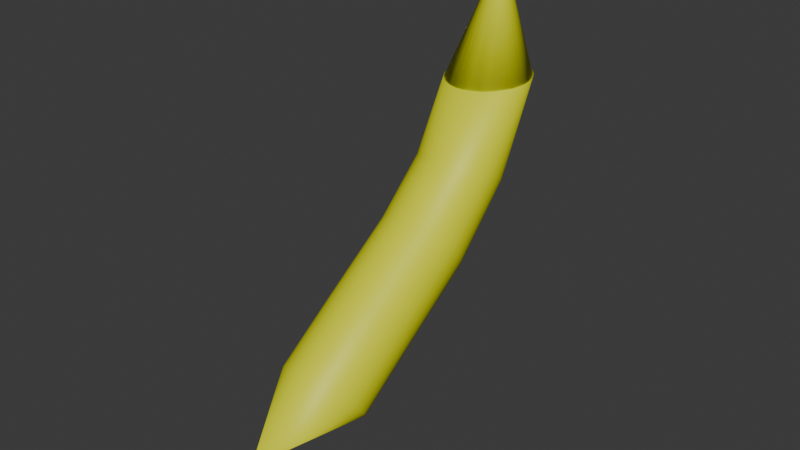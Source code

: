 # Source: Banana.blend  (saved by Blender 4.0.36; exported with 4.5.12 LTS)
import bpy
from mathutils import Matrix  # noqa: F401  (used for matrix-valued properties, if any)

bpy.ops.wm.read_factory_settings(use_empty=True)
scene = bpy.context.scene
scene.name = 'Scene'

# ---- collections
col_collection = bpy.data.collections.new('Collection'); scene.collection.children.link(col_collection)

# ---- materials (node trees are filled in below, after node groups)
mat_yellow = bpy.data.materials.new('Yellow')
mat_yellow.use_transparent_shadow = False
mat_black = bpy.data.materials.new('Black')
mat_black.use_transparent_shadow = False

# ---- material node trees
mat_yellow.use_nodes = True; mat_yellow.node_tree.nodes.clear()
_N = mat_yellow.node_tree.nodes; _L = mat_yellow.node_tree.links
n0 = _N.new('ShaderNodeBsdfPrincipled'); n0.name = 'プリンシプルBSDF'; n0.location = (10, 300)
n0.inputs[0].default_value = (0.7667, 0.8004, 0.0, 1.0)
n0.inputs[3].default_value = 1.45
n1 = _N.new('ShaderNodeOutputMaterial'); n1.name = 'マテリアル出力'; n1.location = (300, 300)
_L.new(n0.outputs[0], n1.inputs[0])
n1.is_active_output = True
mat_black.use_nodes = True; mat_black.node_tree.nodes.clear()
_N = mat_black.node_tree.nodes; _L = mat_black.node_tree.links
n0 = _N.new('ShaderNodeBsdfPrincipled'); n0.name = 'プリンシプルBSDF'; n0.location = (10, 300)
n0.inputs[0].default_value = (0.0, 0.0, 0.0, 1.0)
n0.inputs[3].default_value = 1.45
n1 = _N.new('ShaderNodeOutputMaterial'); n1.name = 'マテリアル出力'; n1.location = (300, 300)
_L.new(n0.outputs[0], n1.inputs[0])
n1.is_active_output = True

# ---- world
world_world = bpy.data.worlds.new('World'); scene.world = world_world
world_world.use_nodes = True; world_world.node_tree.nodes.clear()
_N = world_world.node_tree.nodes; _L = world_world.node_tree.links
n0 = _N.new('ShaderNodeOutputWorld'); n0.name = 'World Output'; n0.location = (300, 300)
n1 = _N.new('ShaderNodeBackground'); n1.name = 'Background'; n1.location = (10, 300)
n1.inputs[0].default_value = (0.05088, 0.05088, 0.05088, 1.0)
_L.new(n1.outputs[0], n0.inputs[0])
n0.is_active_output = True
world_world.color = (0.05088, 0.05088, 0.05088)
world_world.use_sun_shadow = False
world_world.sun_shadow_jitter_overblur = 0.0

# ---- meshes
me_x = bpy.data.meshes.new('円柱')
me_x.from_pydata([(-2.295, 1.0, -0.5991), (-3.07, 1.0, 1.391), (-2.1, 0.9808, -0.5991), (-2.96, 0.9808, 1.432), (-1.913, 0.9239, -0.5991), (-2.854, 0.9239, 1.472), (-1.74, 0.8315, -0.5991), (-2.76, 0.8315, 1.509), (-1.588, 0.7071, -0.5991), (-2.684, 0.7071, 1.543), (-1.464, 0.5556, -0.5991), (-2.622, 0.5556, 1.57), (-1.371, 0.3827, -0.5991), (-2.576, 0.3827, 1.591), (-1.314, 0.1951, -0.5991), (-2.547, 0.1951, 1.604), (-1.295, -2.414e-07, -0.5991), (-2.538, -4.868e-07, 1.608), (-1.314, -0.1951, -0.5991), (-2.547, -0.1951, 1.604), (-1.371, -0.3827, -0.5991), (-2.576, -0.3827, 1.591), (-1.464, -0.5556, -0.5991), (-2.622, -0.5556, 1.57), (-1.588, -0.7071, -0.5991), (-2.684, -0.7071, 1.543), (-1.74, -0.8315, -0.5991), (-2.787, -0.8315, 1.514), (-1.913, -0.9239, -0.5991), (-2.876, -0.9239, 1.476), (-2.1, -0.9808, -0.5991), (-2.979, -0.9808, 1.435), (-2.295, -1.0, -0.5991), (-3.09, -1.0, 1.394), (-2.49, -0.9808, -0.5991), (-3.209, -0.9808, 1.355), (-2.678, -0.9239, -0.5991), (-3.312, -0.9239, 1.314), (-2.851, -0.8315, -0.5991), (-3.418, -0.8315, 1.279), (-3.002, -0.7071, -0.5991), (-3.496, -0.7071, 1.246), (-3.127, -0.5556, -0.5991), (-3.558, -0.5556, 1.218), (-3.219, -0.3827, -0.5991), (-3.604, -0.3827, 1.198), (-3.276, -0.1951, -0.5991), (-3.633, -0.1951, 1.185), (-3.295, -2.414e-07, -0.5991), (-3.642, -2.953e-07, 1.181), (-3.276, 0.1951, -0.5991), (-3.633, 0.1951, 1.185), (-3.219, 0.3827, -0.5991), (-3.604, 0.3827, 1.198), (-3.127, 0.5556, -0.5991), (-3.558, 0.5556, 1.218), (-3.002, 0.7071, -0.5991), (-3.478, 0.7071, 1.243), (-2.851, 0.8315, -0.5991), (-3.375, 0.8315, 1.272), (-2.678, 0.9239, -0.5991), (-3.28, 0.9239, 1.309), (-2.49, 0.9808, -0.5991), (-3.182, 0.9673, 1.346), (-3.12, -2.245e-07, -1.132), (-2.563, 0.9239, -0.1228), (-2.736, 0.8315, -0.1228), (-2.887, 0.7071, -0.1228), (-3.012, 0.5556, -0.1228), (-3.104, 0.3827, -0.1228), (-3.161, 0.1951, -0.1228), (-3.18, -1.437e-07, -0.1228), (-3.161, -0.1951, -0.1228), (-3.104, -0.3827, -0.1228), (-3.012, -0.5556, -0.1228), (-2.887, -0.7071, -0.1228), (-2.736, -0.8315, -0.1228), (-2.563, -0.9239, -0.1228), (-2.375, -0.9808, -0.1228), (-2.18, -1.0, -0.1228), (-1.985, -0.9808, -0.1228), (-1.797, -0.9239, -0.1228), (-1.624, -0.8315, -0.1228), (-1.473, -0.7071, -0.1228), (-1.349, -0.5556, -0.1228), (-1.256, -0.3827, -0.1228), (-1.199, -0.1951, -0.1228), (-1.18, -1.437e-07, -0.1228), (-1.199, 0.1951, -0.1228), (-1.256, 0.3827, -0.1228), (-1.349, 0.5556, -0.1228), (-1.473, 0.7071, -0.1228), (-1.624, 0.8315, -0.1228), (-1.797, 0.9239, -0.1228), (-1.985, 0.9808, -0.1228), (-2.18, 1.0, -0.1228), (-2.375, 0.9808, -0.1228), (-2.028, 1.0, 0.4079), (-2.223, 0.9808, 0.4079), (-2.41, 0.9239, 0.4079), (-2.583, 0.8315, 0.4079), (-2.735, 0.7071, 0.4079), (-2.859, 0.5556, 0.4079), (-2.952, 0.3827, 0.4079), (-3.008, 0.1951, 0.4079), (-3.028, -1.192e-07, 0.4079), (-3.008, -0.1951, 0.4079), (-2.952, -0.3827, 0.4079), (-2.859, -0.5556, 0.4079), (-2.735, -0.7071, 0.4079), (-2.583, -0.8315, 0.4079), (-2.41, -0.9239, 0.4079), (-2.223, -0.9808, 0.4079), (-2.028, -1.0, 0.4079), (-1.833, -0.9808, 0.4079), (-1.645, -0.9239, 0.4079), (-1.472, -0.8315, 0.4079), (-1.321, -0.7071, 0.4079), (-1.196, -0.5556, 0.4079), (-1.104, -0.3827, 0.4079), (-1.047, -0.1951, 0.4079), (-1.028, -1.192e-07, 0.4079), (-1.047, 0.1951, 0.4079), (-1.104, 0.3827, 0.4079), (-1.196, 0.5556, 0.4079), (-1.321, 0.7071, 0.4079), (-1.472, 0.8315, 0.4079), (-1.645, 0.9239, 0.4079), (-1.833, 0.9808, 0.4079), (-2.231, 1.0, 0.8922), (-1.522, 0.5556, 0.9749), (-1.444, 0.3827, 0.9841), (-1.395, 0.1951, 0.9898), (-1.379, -2.8e-07, 0.9917), (-1.395, -0.1951, 0.9898), (-1.444, -0.3827, 0.9841), (-1.522, -0.5556, 0.9749), (-1.628, -0.7071, 0.9626), (-1.758, -0.8315, 0.9475), (-1.905, -0.9239, 0.9303), (-2.065, -0.9808, 0.9116), (-2.231, -1.0, 0.8922), (-2.397, -0.9808, 0.8728), (-2.557, -0.9239, 0.8541), (-2.705, -0.8315, 0.8369), (-2.834, -0.7071, 0.8219), (-2.94, -0.5556, 0.8095), (-3.019, -0.3827, 0.8003), (-3.067, -0.1951, 0.7946), (-3.083, -1.96e-07, 0.7927), (-3.067, 0.1951, 0.7946), (-3.019, 0.3827, 0.8003), (-2.94, 0.5556, 0.8095), (-2.834, 0.7071, 0.8219), (-2.705, 0.8315, 0.8369), (-2.557, 0.9239, 0.8541), (-2.397, 0.9808, 0.8728), (-1.628, 0.7071, 0.9626), (-1.758, 0.8315, 0.9475), (-1.905, 0.9239, 0.9303), (-2.065, 0.9808, 0.9116)], [], [(129, 1, 3, 160), (160, 3, 5, 159), (159, 5, 7, 158), (158, 7, 9, 157), (157, 9, 11, 130), (130, 11, 13, 131), (131, 13, 15, 132), (132, 15, 17, 133), (133, 17, 19, 134), (134, 19, 21, 135), (135, 21, 23, 136), (136, 23, 25, 137), (137, 25, 27, 138), (138, 27, 29, 139), (139, 29, 31, 140), (140, 31, 33, 141), (141, 33, 35, 142), (142, 35, 37, 143), (143, 37, 39, 144), (144, 39, 41, 145), (145, 41, 43, 146), (146, 43, 45, 147), (147, 45, 47, 148), (148, 47, 49, 149), (149, 49, 51, 150), (150, 51, 53, 151), (151, 53, 55, 152), (152, 55, 57, 153), (153, 57, 59, 154), (154, 59, 61, 155), (3, 1, 63, 61, 59, 57, 55, 53, 51, 49, 47, 45, 43, 41, 39, 37, 35, 33, 31, 29, 27, 25, 23, 21, 19, 17, 15, 13, 11, 9, 7, 5), (155, 61, 63, 156), (156, 63, 1, 129), (10, 12, 64), (28, 30, 64), (46, 48, 64), (2, 4, 64), (20, 22, 64), (38, 40, 64), (56, 58, 64), (12, 14, 64), (30, 32, 64), (48, 50, 64), (4, 6, 64), (22, 24, 64), (40, 42, 64), (58, 60, 64), (14, 16, 64), (32, 34, 64), (50, 52, 64), (6, 8, 64), (24, 26, 64), (42, 44, 64), (60, 62, 64), (16, 18, 64), (34, 36, 64), (52, 54, 64), (8, 10, 64), (26, 28, 64), (44, 46, 64), (0, 2, 64), (62, 0, 64), (18, 20, 64), (36, 38, 64), (54, 56, 64), (4, 93, 92, 6), (6, 92, 91, 8), (8, 91, 90, 10), (10, 90, 89, 12), (12, 89, 88, 14), (14, 88, 87, 16), (16, 87, 86, 18), (18, 86, 85, 20), (20, 85, 84, 22), (22, 84, 83, 24), (24, 83, 82, 26), (26, 82, 81, 28), (28, 81, 80, 30), (30, 80, 79, 32), (32, 79, 78, 34), (34, 78, 77, 36), (36, 77, 76, 38), (38, 76, 75, 40), (40, 75, 74, 42), (42, 74, 73, 44), (44, 73, 72, 46), (46, 72, 71, 48), (48, 71, 70, 50), (50, 70, 69, 52), (52, 69, 68, 54), (54, 68, 67, 56), (56, 67, 66, 58), (58, 66, 65, 60), (60, 65, 96, 62), (62, 96, 95, 0), (2, 94, 93, 4), (0, 95, 94, 2), (96, 98, 97, 95), (65, 99, 98, 96), (66, 100, 99, 65), (67, 101, 100, 66), (68, 102, 101, 67), (69, 103, 102, 68), (70, 104, 103, 69), (71, 105, 104, 70), (72, 106, 105, 71), (73, 107, 106, 72), (74, 108, 107, 73), (75, 109, 108, 74), (76, 110, 109, 75), (77, 111, 110, 76), (78, 112, 111, 77), (79, 113, 112, 78), (80, 114, 113, 79), (81, 115, 114, 80), (82, 116, 115, 81), (83, 117, 116, 82), (84, 118, 117, 83), (85, 119, 118, 84), (86, 120, 119, 85), (87, 121, 120, 86), (88, 122, 121, 87), (89, 123, 122, 88), (90, 124, 123, 89), (91, 125, 124, 90), (92, 126, 125, 91), (93, 127, 126, 92), (94, 128, 127, 93), (95, 97, 128, 94), (98, 156, 129, 97), (99, 155, 156, 98), (100, 154, 155, 99), (101, 153, 154, 100), (102, 152, 153, 101), (103, 151, 152, 102), (104, 150, 151, 103), (105, 149, 150, 104), (106, 148, 149, 105), (107, 147, 148, 106), (108, 146, 147, 107), (109, 145, 146, 108), (110, 144, 145, 109), (111, 143, 144, 110), (112, 142, 143, 111), (113, 141, 142, 112), (114, 140, 141, 113), (115, 139, 140, 114), (116, 138, 139, 115), (117, 137, 138, 116), (118, 136, 137, 117), (119, 135, 136, 118), (120, 134, 135, 119), (121, 133, 134, 120), (122, 132, 133, 121), (123, 131, 132, 122), (124, 130, 131, 123), (125, 157, 130, 124), (126, 158, 157, 125), (127, 159, 158, 126), (128, 160, 159, 127), (97, 129, 160, 128)])
me_x.polygons.foreach_set('use_smooth', [True] * 161)
_uv = me_x.uv_layers.new(name='UVマップ')
_uv.uv.foreach_set('vector', [1.0, 0.9509, 1.0, 1.0, 0.9688, 1.0, 0.9687, 0.9509, 0.9687, 0.9509, 0.9688, 1.0, 0.9375, 1.0, 0.9375, 0.9509, 0.9375, 0.9509, 0.9375, 1.0, 0.9062, 1.0, 0.9062, 0.9509, 0.9062, 0.9509, 0.9062, 1.0, 0.875, 1.0, 0.875, 0.9509, 0.875, 0.9509, 0.875, 1.0, 0.8438, 1.0, 0.8437, 0.9509, 0.8437, 0.9509, 0.8438, 1.0, 0.8125, 1.0, 0.8125, 0.9509, 0.8125, 0.9509, 0.8125, 1.0, 0.7812, 1.0, 0.7812, 0.9509, 0.7812, 0.9509, 0.7812, 1.0, 0.75, 1.0, 0.75, 0.9509, 0.75, 0.9509, 0.75, 1.0, 0.7188, 1.0, 0.7188, 0.9509, 0.7188, 0.9509, 0.7188, 1.0, 0.6875, 1.0, 0.6875, 0.9509, 0.6875, 0.9509, 0.6875, 1.0, 0.6562, 1.0, 0.6562, 0.9509, 0.6562, 0.9509, 0.6562, 1.0, 0.625, 1.0, 0.625, 0.9509, 0.625, 0.9509, 0.625, 1.0, 0.5938, 1.0, 0.5938, 0.9509, 0.5938, 0.9509, 0.5938, 1.0, 0.5625, 1.0, 0.5625, 0.9509, 0.5625, 0.9509, 0.5625, 1.0, 0.5312, 1.0, 0.5313, 0.9509, 0.5313, 0.9509, 0.5312, 1.0, 0.5, 1.0, 0.5, 0.9509, 0.5, 0.9509, 0.5, 1.0, 0.4688, 1.0, 0.4688, 0.9509, 0.4688, 0.9509, 0.4688, 1.0, 0.4375, 1.0, 0.4375, 0.9509, 0.4375, 0.9509, 0.4375, 1.0, 0.4062, 1.0, 0.4062, 0.9509, 0.4062, 0.9509, 0.4062, 1.0, 0.375, 1.0, 0.375, 0.9509, 0.375, 0.9509, 0.375, 1.0, 0.3438, 1.0, 0.3437, 0.9509, 0.3437, 0.9509, 0.3438, 1.0, 0.3125, 1.0, 0.3125, 0.9509, 0.3125, 0.9509, 0.3125, 1.0, 0.2812, 1.0, 0.2812, 0.9509, 0.2812, 0.9509, 0.2812, 1.0, 0.25, 1.0, 0.25, 0.9509, 0.25, 0.9509, 0.25, 1.0, 0.2188, 1.0, 0.2188, 0.9509, 0.2188, 0.9509, 0.2188, 1.0, 0.1875, 1.0, 0.1875, 0.9509, 0.1875, 0.9509, 0.1875, 1.0, 0.1562, 1.0, 0.1563, 0.9509, 0.1563, 0.9509, 0.1562, 1.0, 0.125, 1.0, 0.125, 0.9509, 0.125, 0.9509, 0.125, 1.0, 0.09375, 1.0, 0.09375, 0.9509, 0.09375, 0.9509, 0.09375, 1.0, 0.0625, 1.0, 0.0625, 0.9509, 0.9688, 1.0, 0.0, 1.0, 0.03125, 1.0, 0.0625, 1.0, 0.09375, 1.0, 0.125, 1.0, 0.1562, 1.0, 0.1875, 1.0, 0.2188, 1.0, 0.25, 1.0, 0.2812, 1.0, 0.3125, 1.0, 0.3438, 1.0, 0.375, 1.0, 0.4062, 1.0, 0.4375, 1.0, 0.4688, 1.0, 0.5, 1.0, 0.5312, 1.0, 0.5625, 1.0, 0.5938, 1.0, 0.625, 1.0, 0.6562, 1.0, 0.6875, 1.0, 0.7188, 1.0, 0.75, 1.0, 0.7812, 1.0, 0.8125, 1.0, 0.8438, 1.0, 0.875, 1.0, 0.9062, 1.0, 0.9375, 1.0, 0.0625, 0.9509, 0.0625, 1.0, 0.03125, 1.0, 0.03125, 0.9509, 0.03125, 0.9509, 0.03125, 1.0, 0.0, 1.0, 0.0, 0.9509, 0.8438, 0.5, 0.8125, 0.5, 0.8438, 0.5, 0.5625, 0.5, 0.5312, 0.5, 0.5625, 0.5, 0.2812, 0.5, 0.25, 0.5, 0.2812, 0.5, 0.9688, 0.5, 0.9375, 0.5, 0.9688, 0.5, 0.6875, 0.5, 0.6562, 0.5, 0.6875, 0.5, 0.4062, 0.5, 0.375, 0.5, 0.4062, 0.5, 0.125, 0.5, 0.09375, 0.5, 0.125, 0.5, 0.8125, 0.5, 0.7812, 0.5, 0.8125, 0.5, 0.5312, 0.5, 0.5, 0.5, 0.5312, 0.5, 0.25, 0.5, 0.2188, 0.5, 0.25, 0.5, 0.9375, 0.5, 0.9062, 0.5, 0.9375, 0.5, 0.6562, 0.5, 0.625, 0.5, 0.6562, 0.5, 0.375, 0.5, 0.3438, 0.5, 0.375, 0.5, 0.09375, 0.5, 0.0625, 0.5, 0.09375, 0.5, 0.7812, 0.5, 0.75, 0.5, 0.7812, 0.5, 0.5, 0.5, 0.4688, 0.5, 0.5, 0.5, 0.2188, 0.5, 0.1875, 0.5, 0.2188, 0.5, 0.9062, 0.5, 0.875, 0.5, 0.9062, 0.5, 0.625, 0.5, 0.5938, 0.5, 0.625, 0.5, 0.3438, 0.5, 0.3125, 0.5, 0.3438, 0.5, 0.0625, 0.5, 0.03125, 0.5, 0.0625, 0.5, 0.75, 0.5, 0.7188, 0.5, 0.75, 0.5, 0.4688, 0.5, 0.4375, 0.5, 0.4688, 0.5, 0.1875, 0.5, 0.1562, 0.5, 0.1875, 0.5, 0.875, 0.5, 0.8438, 0.5, 0.875, 0.5, 0.5938, 0.5, 0.5625, 0.5, 0.5938, 0.5, 0.3125, 0.5, 0.2812, 0.5, 0.3125, 0.5, 1.0, 0.5, 0.9688, 0.5, 1.0, 0.5, 0.03125, 0.5, 0.0, 0.5, 0.03125, 0.5, 0.7188, 0.5, 0.6875, 0.5, 0.7188, 0.5, 0.4375, 0.5, 0.4062, 0.5, 0.4375, 0.5, 0.1562, 0.5, 0.125, 0.5, 0.1562, 0.5, 0.9375, 0.5, 0.9375, 0.75, 0.9062, 0.75, 0.9062, 0.5, 0.9062, 0.5, 0.9062, 0.75, 0.875, 0.75, 0.875, 0.5, 0.875, 0.5, 0.875, 0.75, 0.8438, 0.75, 0.8438, 0.5, 0.8438, 0.5, 0.8438, 0.75, 0.8125, 0.75, 0.8125, 0.5, 0.8125, 0.5, 0.8125, 0.75, 0.7812, 0.75, 0.7812, 0.5, 0.7812, 0.5, 0.7812, 0.75, 0.75, 0.75, 0.75, 0.5, 0.75, 0.5, 0.75, 0.75, 0.7188, 0.75, 0.7188, 0.5, 0.7188, 0.5, 0.7188, 0.75, 0.6875, 0.75, 0.6875, 0.5, 0.6875, 0.5, 0.6875, 0.75, 0.6562, 0.75, 0.6562, 0.5, 0.6562, 0.5, 0.6562, 0.75, 0.625, 0.75, 0.625, 0.5, 0.625, 0.5, 0.625, 0.75, 0.5938, 0.75, 0.5938, 0.5, 0.5938, 0.5, 0.5938, 0.75, 0.5625, 0.75, 0.5625, 0.5, 0.5625, 0.5, 0.5625, 0.75, 0.5312, 0.75, 0.5312, 0.5, 0.5312, 0.5, 0.5312, 0.75, 0.5, 0.75, 0.5, 0.5, 0.5, 0.5, 0.5, 0.75, 0.4688, 0.75, 0.4688, 0.5, 0.4688, 0.5, 0.4688, 0.75, 0.4375, 0.75, 0.4375, 0.5, 0.4375, 0.5, 0.4375, 0.75, 0.4062, 0.75, 0.4062, 0.5, 0.4062, 0.5, 0.4062, 0.75, 0.375, 0.75, 0.375, 0.5, 0.375, 0.5, 0.375, 0.75, 0.3438, 0.75, 0.3438, 0.5, 0.3438, 0.5, 0.3438, 0.75, 0.3125, 0.75, 0.3125, 0.5, 0.3125, 0.5, 0.3125, 0.75, 0.2812, 0.75, 0.2812, 0.5, 0.2812, 0.5, 0.2812, 0.75, 0.25, 0.75, 0.25, 0.5, 0.25, 0.5, 0.25, 0.75, 0.2188, 0.75, 0.2188, 0.5, 0.2188, 0.5, 0.2188, 0.75, 0.1875, 0.75, 0.1875, 0.5, 0.1875, 0.5, 0.1875, 0.75, 0.1562, 0.75, 0.1562, 0.5, 0.1562, 0.5, 0.1562, 0.75, 0.125, 0.75, 0.125, 0.5, 0.125, 0.5, 0.125, 0.75, 0.09375, 0.75, 0.09375, 0.5, 0.09375, 0.5, 0.09375, 0.75, 0.0625, 0.75, 0.0625, 0.5, 0.0625, 0.5, 0.0625, 0.75, 0.03125, 0.75, 0.03125, 0.5, 0.03125, 0.5, 0.03125, 0.75, 0.0, 0.75, 0.0, 0.5, 0.9688, 0.5, 0.9688, 0.75, 0.9375, 0.75, 0.9375, 0.5, 1.0, 0.5, 1.0, 0.75, 0.9688, 0.75, 0.9688, 0.5, 0.03125, 0.75, 0.03125, 0.9018, 0.0, 0.9018, 0.0, 0.75, 0.0625, 0.75, 0.0625, 0.9018, 0.03125, 0.9018, 0.03125, 0.75, 0.09375, 0.75, 0.09375, 0.9018, 0.0625, 0.9018, 0.0625, 0.75, 0.125, 0.75, 0.125, 0.9018, 0.09375, 0.9018, 0.09375, 0.75, 0.1562, 0.75, 0.1562, 0.9018, 0.125, 0.9018, 0.125, 0.75, 0.1875, 0.75, 0.1875, 0.9018, 0.1562, 0.9018, 0.1562, 0.75, 0.2188, 0.75, 0.2188, 0.9018, 0.1875, 0.9018, 0.1875, 0.75, 0.25, 0.75, 0.25, 0.9018, 0.2188, 0.9018, 0.2188, 0.75, 0.2812, 0.75, 0.2812, 0.9018, 0.25, 0.9018, 0.25, 0.75, 0.3125, 0.75, 0.3125, 0.9018, 0.2812, 0.9018, 0.2812, 0.75, 0.3438, 0.75, 0.3438, 0.9018, 0.3125, 0.9018, 0.3125, 0.75, 0.375, 0.75, 0.375, 0.9018, 0.3438, 0.9018, 0.3438, 0.75, 0.4062, 0.75, 0.4062, 0.9018, 0.375, 0.9018, 0.375, 0.75, 0.4375, 0.75, 0.4375, 0.9018, 0.4062, 0.9018, 0.4062, 0.75, 0.4688, 0.75, 0.4688, 0.9018, 0.4375, 0.9018, 0.4375, 0.75, 0.5, 0.75, 0.5, 0.9018, 0.4688, 0.9018, 0.4688, 0.75, 0.5312, 0.75, 0.5312, 0.9018, 0.5, 0.9018, 0.5, 0.75, 0.5625, 0.75, 0.5625, 0.9018, 0.5312, 0.9018, 0.5312, 0.75, 0.5938, 0.75, 0.5938, 0.9018, 0.5625, 0.9018, 0.5625, 0.75, 0.625, 0.75, 0.625, 0.9018, 0.5938, 0.9018, 0.5938, 0.75, 0.6562, 0.75, 0.6562, 0.9018, 0.625, 0.9018, 0.625, 0.75, 0.6875, 0.75, 0.6875, 0.9018, 0.6562, 0.9018, 0.6562, 0.75, 0.7188, 0.75, 0.7188, 0.9018, 0.6875, 0.9018, 0.6875, 0.75, 0.75, 0.75, 0.75, 0.9018, 0.7188, 0.9018, 0.7188, 0.75, 0.7812, 0.75, 0.7812, 0.9018, 0.75, 0.9018, 0.75, 0.75, 0.8125, 0.75, 0.8125, 0.9018, 0.7812, 0.9018, 0.7812, 0.75, 0.8438, 0.75, 0.8438, 0.9018, 0.8125, 0.9018, 0.8125, 0.75, 0.875, 0.75, 0.875, 0.9018, 0.8438, 0.9018, 0.8438, 0.75, 0.9062, 0.75, 0.9062, 0.9018, 0.875, 0.9018, 0.875, 0.75, 0.9375, 0.75, 0.9375, 0.9018, 0.9062, 0.9018, 0.9062, 0.75, 0.9688, 0.75, 0.9688, 0.9018, 0.9375, 0.9018, 0.9375, 0.75, 1.0, 0.75, 1.0, 0.9018, 0.9688, 0.9018, 0.9688, 0.75, 0.03125, 0.9018, 0.03125, 0.9509, 0.0, 0.9509, 0.0, 0.9018, 0.0625, 0.9018, 0.0625, 0.9509, 0.03125, 0.9509, 0.03125, 0.9018, 0.09375, 0.9018, 0.09375, 0.9509, 0.0625, 0.9509, 0.0625, 0.9018, 0.125, 0.9018, 0.125, 0.9509, 0.09375, 0.9509, 0.09375, 0.9018, 0.1562, 0.9018, 0.1563, 0.9509, 0.125, 0.9509, 0.125, 0.9018, 0.1875, 0.9018, 0.1875, 0.9509, 0.1563, 0.9509, 0.1562, 0.9018, 0.2188, 0.9018, 0.2188, 0.9509, 0.1875, 0.9509, 0.1875, 0.9018, 0.25, 0.9018, 0.25, 0.9509, 0.2188, 0.9509, 0.2188, 0.9018, 0.2812, 0.9018, 0.2812, 0.9509, 0.25, 0.9509, 0.25, 0.9018, 0.3125, 0.9018, 0.3125, 0.9509, 0.2812, 0.9509, 0.2812, 0.9018, 0.3438, 0.9018, 0.3437, 0.9509, 0.3125, 0.9509, 0.3125, 0.9018, 0.375, 0.9018, 0.375, 0.9509, 0.3437, 0.9509, 0.3438, 0.9018, 0.4062, 0.9018, 0.4062, 0.9509, 0.375, 0.9509, 0.375, 0.9018, 0.4375, 0.9018, 0.4375, 0.9509, 0.4062, 0.9509, 0.4062, 0.9018, 0.4688, 0.9018, 0.4688, 0.9509, 0.4375, 0.9509, 0.4375, 0.9018, 0.5, 0.9018, 0.5, 0.9509, 0.4688, 0.9509, 0.4688, 0.9018, 0.5312, 0.9018, 0.5313, 0.9509, 0.5, 0.9509, 0.5, 0.9018, 0.5625, 0.9018, 0.5625, 0.9509, 0.5313, 0.9509, 0.5312, 0.9018, 0.5938, 0.9018, 0.5938, 0.9509, 0.5625, 0.9509, 0.5625, 0.9018, 0.625, 0.9018, 0.625, 0.9509, 0.5938, 0.9509, 0.5938, 0.9018, 0.6562, 0.9018, 0.6562, 0.9509, 0.625, 0.9509, 0.625, 0.9018, 0.6875, 0.9018, 0.6875, 0.9509, 0.6562, 0.9509, 0.6562, 0.9018, 0.7188, 0.9018, 0.7188, 0.9509, 0.6875, 0.9509, 0.6875, 0.9018, 0.75, 0.9018, 0.75, 0.9509, 0.7188, 0.9509, 0.7188, 0.9018, 0.7812, 0.9018, 0.7812, 0.9509, 0.75, 0.9509, 0.75, 0.9018, 0.8125, 0.9018, 0.8125, 0.9509, 0.7812, 0.9509, 0.7812, 0.9018, 0.8438, 0.9018, 0.8437, 0.9509, 0.8125, 0.9509, 0.8125, 0.9018, 0.875, 0.9018, 0.875, 0.9509, 0.8437, 0.9509, 0.8438, 0.9018, 0.9062, 0.9018, 0.9062, 0.9509, 0.875, 0.9509, 0.875, 0.9018, 0.9375, 0.9018, 0.9375, 0.9509, 0.9062, 0.9509, 0.9062, 0.9018, 0.9688, 0.9018, 0.9687, 0.9509, 0.9375, 0.9509, 0.9375, 0.9018, 1.0, 0.9018, 1.0, 0.9509, 0.9687, 0.9509, 0.9688, 0.9018])
me_x.materials.append(mat_yellow)
me_x.update()
me_001 = bpy.data.meshes.new('円柱.001')
me_001.from_pydata([(0.01664, 1.077, -0.9982), (-4.325e-10, 0.8165, 0.9924), (0.2144, 1.052, -0.9979), (0.06755, 0.8099, 0.9924), (0.4143, 0.9942, -0.9754), (0.1325, 0.7902, 0.9924), (0.6237, 0.9001, -0.9867), (0.1924, 0.7582, 0.9924), (0.7694, 0.7674, -0.9896), (0.2448, 0.7151, 0.9924), (0.9116, 0.5875, -0.9915), (0.2879, 0.6627, 0.9924), (1.005, 0.4067, -0.9712), (0.3199, 0.6028, 0.9924), (1.071, 0.2024, -0.9802), (0.3396, 0.5379, 0.9924), (1.092, 0.003622, -0.9816), (0.3462, 0.4703, 0.9924), (1.07, -0.2085, -0.9815), (0.3396, 0.4028, 0.9924), (1.007, -0.4145, -0.981), (0.3199, 0.3378, 0.9924), (0.9092, -0.6026, -0.9894), (0.2879, 0.278, 0.9924), (0.7691, -0.7504, -0.9833), (0.2448, 0.2255, 0.9924), (0.5999, -0.8745, -0.9782), (0.1924, 0.1824, 0.9924), (0.4188, -0.9726, -1.001), (0.1325, 0.1504, 0.9924), (0.166, -1.034, -0.9933), (0.06755, 0.1307, 0.9924), (0.001376, -1.068, -1.008), (-4.325e-10, 0.1241, 0.9924), (-0.2122, -1.065, -1.012), (-0.06755, 0.1307, 0.9924), (-0.4061, -0.9951, -0.9808), (-0.1325, 0.1504, 0.9924), (-0.6137, -0.8955, -0.9948), (-0.1924, 0.1824, 0.9924), (-0.7772, -0.7826, -1.067), (-0.2448, 0.2255, 0.9924), (-0.9139, -0.6158, -1.064), (-0.2879, 0.278, 0.9924), (-1.015, -0.4267, -1.075), (-0.3199, 0.3378, 0.9924), (-1.06, -0.2351, -1.114), (-0.3396, 0.4028, 0.9924), (-1.075, -0.02961, -1.065), (-0.3462, 0.4703, 0.9924), (-1.052, 0.2129, -1.01), (-0.3396, 0.5379, 0.9924), (-1.002, 0.419, -0.993), (-0.3199, 0.6028, 0.9924), (-0.9056, 0.6019, -0.9893), (-0.2879, 0.6627, 0.9924), (-0.7714, 0.7674, -0.9894), (-0.2448, 0.7151, 0.9924), (-0.604, 0.9104, -0.9975), (-0.1924, 0.7582, 0.9924), (-0.4085, 1.008, -0.993), (-0.1325, 0.7902, 0.9924), (-0.2108, 1.07, -0.983), (-0.06755, 0.8099, 0.9924), (-4.265e-08, 0.8368, 1.837), (0.06755, 0.8302, 1.837), (0.1325, 0.8105, 1.837), (0.1924, 0.7785, 1.837), (0.2448, 0.7354, 1.837), (0.2879, 0.683, 1.837), (0.3199, 0.6231, 1.837), (0.3396, 0.5582, 1.837), (0.3462, 0.4906, 1.837), (0.3396, 0.4231, 1.837), (0.3199, 0.3581, 1.837), (0.2879, 0.2983, 1.837), (0.2448, 0.2458, 1.837), (0.1924, 0.2027, 1.837), (0.1325, 0.1707, 1.837), (0.06755, 0.151, 1.837), (-4.265e-08, 0.1444, 1.837), (-0.06755, 0.151, 1.837), (-0.1325, 0.1707, 1.837), (-0.1924, 0.2027, 1.837), (-0.2448, 0.2458, 1.837), (-0.2879, 0.2983, 1.837), (-0.3199, 0.3581, 1.837), (-0.3396, 0.4231, 1.837), (-0.3462, 0.4906, 1.837), (-0.3396, 0.5582, 1.837), (-0.3199, 0.6231, 1.837), (-0.2879, 0.683, 1.837), (-0.2448, 0.7354, 1.837), (-0.1924, 0.7785, 1.837), (-0.1325, 0.8105, 1.837), (-0.06755, 0.8302, 1.837)], [], [(0, 1, 3, 2), (2, 3, 5, 4), (4, 5, 7, 6), (6, 7, 9, 8), (8, 9, 11, 10), (10, 11, 13, 12), (12, 13, 15, 14), (14, 15, 17, 16), (16, 17, 19, 18), (18, 19, 21, 20), (20, 21, 23, 22), (22, 23, 25, 24), (24, 25, 27, 26), (26, 27, 29, 28), (28, 29, 31, 30), (30, 31, 33, 32), (32, 33, 35, 34), (34, 35, 37, 36), (36, 37, 39, 38), (38, 39, 41, 40), (40, 41, 43, 42), (42, 43, 45, 44), (44, 45, 47, 46), (46, 47, 49, 48), (48, 49, 51, 50), (50, 51, 53, 52), (52, 53, 55, 54), (54, 55, 57, 56), (56, 57, 59, 58), (58, 59, 61, 60), (5, 3, 65, 66), (60, 61, 63, 62), (62, 63, 1, 0), (0, 2, 4, 6, 8, 10, 12, 14, 16, 18, 20, 22, 24, 26, 28, 30, 32, 34, 36, 38, 40, 42, 44, 46, 48, 50, 52, 54, 56, 58, 60, 62), (65, 64, 95, 94, 93, 92, 91, 90, 89, 88, 87, 86, 85, 84, 83, 82, 81, 80, 79, 78, 77, 76, 75, 74, 73, 72, 71, 70, 69, 68, 67, 66), (23, 21, 74, 75), (41, 39, 83, 84), (59, 57, 92, 93), (15, 13, 70, 71), (33, 31, 79, 80), (51, 49, 88, 89), (7, 5, 66, 67), (25, 23, 75, 76), (43, 41, 84, 85), (61, 59, 93, 94), (17, 15, 71, 72), (35, 33, 80, 81), (53, 51, 89, 90), (9, 7, 67, 68), (27, 25, 76, 77), (45, 43, 85, 86), (63, 61, 94, 95), (19, 17, 72, 73), (37, 35, 81, 82), (55, 53, 90, 91), (11, 9, 68, 69), (29, 27, 77, 78), (47, 45, 86, 87), (3, 1, 64, 65), (1, 63, 95, 64), (21, 19, 73, 74), (39, 37, 82, 83), (57, 55, 91, 92), (13, 11, 69, 70), (31, 29, 78, 79), (49, 47, 87, 88)])
me_001.polygons.foreach_set('use_smooth', [True] * 66)
me_001.polygons.foreach_set('material_index', [0, 0, 0, 0, 0, 0, 0, 0, 0, 0, 0, 0, 0, 0, 0, 0, 0, 0, 0, 0, 0, 0, 0, 0, 0, 0, 0, 0, 0, 0, 1, 0, 0, 0, 1, 1, 1, 1, 1, 1, 1, 1, 1, 1, 1, 1, 1, 1, 1, 1, 1, 1, 1, 1, 1, 1, 1, 1, 1, 1, 1, 1, 1, 1, 1, 1])
_uv = me_001.uv_layers.new(name='UVマップ')
_uv.uv.foreach_set('vector', [1.0, 0.5, 1.0, 1.0, 0.9688, 1.0, 0.9688, 0.5, 0.9688, 0.5, 0.9688, 1.0, 0.9375, 1.0, 0.9375, 0.5, 0.9375, 0.5, 0.9375, 1.0, 0.9062, 1.0, 0.9062, 0.5, 0.9062, 0.5, 0.9062, 1.0, 0.875, 1.0, 0.875, 0.5, 0.875, 0.5, 0.875, 1.0, 0.8438, 1.0, 0.8438, 0.5, 0.8438, 0.5, 0.8438, 1.0, 0.8125, 1.0, 0.8125, 0.5, 0.8125, 0.5, 0.8125, 1.0, 0.7812, 1.0, 0.7812, 0.5, 0.7812, 0.5, 0.7812, 1.0, 0.75, 1.0, 0.75, 0.5, 0.75, 0.5, 0.75, 1.0, 0.7188, 1.0, 0.7188, 0.5, 0.7188, 0.5, 0.7188, 1.0, 0.6875, 1.0, 0.6875, 0.5, 0.6875, 0.5, 0.6875, 1.0, 0.6562, 1.0, 0.6562, 0.5, 0.6562, 0.5, 0.6562, 1.0, 0.625, 1.0, 0.625, 0.5, 0.625, 0.5, 0.625, 1.0, 0.5938, 1.0, 0.5938, 0.5, 0.5938, 0.5, 0.5938, 1.0, 0.5625, 1.0, 0.5625, 0.5, 0.5625, 0.5, 0.5625, 1.0, 0.5312, 1.0, 0.5312, 0.5, 0.5312, 0.5, 0.5312, 1.0, 0.5, 1.0, 0.5, 0.5, 0.5, 0.5, 0.5, 1.0, 0.4688, 1.0, 0.4688, 0.5, 0.4688, 0.5, 0.4688, 1.0, 0.4375, 1.0, 0.4375, 0.5, 0.4375, 0.5, 0.4375, 1.0, 0.4062, 1.0, 0.4062, 0.5, 0.4062, 0.5, 0.4062, 1.0, 0.375, 1.0, 0.375, 0.5, 0.375, 0.5, 0.375, 1.0, 0.3438, 1.0, 0.3438, 0.5, 0.3438, 0.5, 0.3438, 1.0, 0.3125, 1.0, 0.3125, 0.5, 0.3125, 0.5, 0.3125, 1.0, 0.2812, 1.0, 0.2812, 0.5, 0.2812, 0.5, 0.2812, 1.0, 0.25, 1.0, 0.25, 0.5, 0.25, 0.5, 0.25, 1.0, 0.2188, 1.0, 0.2188, 0.5, 0.2188, 0.5, 0.2188, 1.0, 0.1875, 1.0, 0.1875, 0.5, 0.1875, 0.5, 0.1875, 1.0, 0.1562, 1.0, 0.1562, 0.5, 0.1562, 0.5, 0.1562, 1.0, 0.125, 1.0, 0.125, 0.5, 0.125, 0.5, 0.125, 1.0, 0.09375, 1.0, 0.09375, 0.5, 0.09375, 0.5, 0.09375, 1.0, 0.0625, 1.0, 0.0625, 0.5, 0.9375, 1.0, 0.9688, 1.0, 0.9688, 1.0, 0.9375, 1.0, 0.0625, 0.5, 0.0625, 1.0, 0.03125, 1.0, 0.03125, 0.5, 0.03125, 0.5, 0.03125, 1.0, 0.0, 1.0, 0.0, 0.5, 0.75, 0.49, 0.7968, 0.4854, 0.8418, 0.4717, 0.8833, 0.4496, 0.9197, 0.4197, 0.9496, 0.3833, 0.9717, 0.3418, 0.9854, 0.2968, 0.99, 0.25, 0.9854, 0.2032, 0.9717, 0.1582, 0.9496, 0.1167, 0.9197, 0.08029, 0.8833, 0.05045, 0.8418, 0.02827, 0.7968, 0.01461, 0.75, 0.01, 0.7032, 0.01461, 0.6582, 0.02827, 0.6167, 0.05045, 0.5803, 0.08029, 0.5504, 0.1167, 0.5283, 0.1582, 0.5146, 0.2032, 0.51, 0.25, 0.5146, 0.2968, 0.5283, 0.3418, 0.5504, 0.3833, 0.5803, 0.4197, 0.6167, 0.4496, 0.6582, 0.4717, 0.7032, 0.4854, 0.2968, 0.4854, 0.25, 0.49, 0.2032, 0.4854, 0.1582, 0.4717, 0.1167, 0.4496, 0.08029, 0.4197, 0.05045, 0.3833, 0.02827, 0.3418, 0.01461, 0.2968, 0.01, 0.25, 0.01461, 0.2032, 0.02827, 0.1582, 0.05045, 0.1167, 0.08029, 0.08029, 0.1167, 0.05045, 0.1582, 0.02827, 0.2032, 0.01461, 0.25, 0.01, 0.2968, 0.01461, 0.3418, 0.02827, 0.3833, 0.05045, 0.4197, 0.08029, 0.4496, 0.1167, 0.4717, 0.1582, 0.4854, 0.2032, 0.49, 0.25, 0.4854, 0.2968, 0.4717, 0.3418, 0.4496, 0.3833, 0.4197, 0.4197, 0.3833, 0.4496, 0.3418, 0.4717, 0.6562, 1.0, 0.6875, 1.0, 0.6875, 1.0, 0.6562, 1.0, 0.375, 1.0, 0.4062, 1.0, 0.4062, 1.0, 0.375, 1.0, 0.09375, 1.0, 0.125, 1.0, 0.125, 1.0, 0.09375, 1.0, 0.7812, 1.0, 0.8125, 1.0, 0.8125, 1.0, 0.7812, 1.0, 0.5, 1.0, 0.5312, 1.0, 0.5312, 1.0, 0.5, 1.0, 0.2188, 1.0, 0.25, 1.0, 0.25, 1.0, 0.2188, 1.0, 0.9062, 1.0, 0.9375, 1.0, 0.9375, 1.0, 0.9062, 1.0, 0.625, 1.0, 0.6562, 1.0, 0.6562, 1.0, 0.625, 1.0, 0.3438, 1.0, 0.375, 1.0, 0.375, 1.0, 0.3438, 1.0, 0.0625, 1.0, 0.09375, 1.0, 0.09375, 1.0, 0.0625, 1.0, 0.75, 1.0, 0.7812, 1.0, 0.7812, 1.0, 0.75, 1.0, 0.4688, 1.0, 0.5, 1.0, 0.5, 1.0, 0.4688, 1.0, 0.1875, 1.0, 0.2188, 1.0, 0.2188, 1.0, 0.1875, 1.0, 0.875, 1.0, 0.9062, 1.0, 0.9062, 1.0, 0.875, 1.0, 0.5938, 1.0, 0.625, 1.0, 0.625, 1.0, 0.5938, 1.0, 0.3125, 1.0, 0.3438, 1.0, 0.3438, 1.0, 0.3125, 1.0, 0.03125, 1.0, 0.0625, 1.0, 0.0625, 1.0, 0.03125, 1.0, 0.7188, 1.0, 0.75, 1.0, 0.75, 1.0, 0.7188, 1.0, 0.4375, 1.0, 0.4688, 1.0, 0.4688, 1.0, 0.4375, 1.0, 0.1562, 1.0, 0.1875, 1.0, 0.1875, 1.0, 0.1562, 1.0, 0.8438, 1.0, 0.875, 1.0, 0.875, 1.0, 0.8438, 1.0, 0.5625, 1.0, 0.5938, 1.0, 0.5938, 1.0, 0.5625, 1.0, 0.2812, 1.0, 0.3125, 1.0, 0.3125, 1.0, 0.2812, 1.0, 0.9688, 1.0, 1.0, 1.0, 1.0, 1.0, 0.9688, 1.0, 0.0, 1.0, 0.03125, 1.0, 0.03125, 1.0, 0.0, 1.0, 0.6875, 1.0, 0.7188, 1.0, 0.7188, 1.0, 0.6875, 1.0, 0.4062, 1.0, 0.4375, 1.0, 0.4375, 1.0, 0.4062, 1.0, 0.125, 1.0, 0.1562, 1.0, 0.1562, 1.0, 0.125, 1.0, 0.8125, 1.0, 0.8438, 1.0, 0.8438, 1.0, 0.8125, 1.0, 0.5312, 1.0, 0.5625, 1.0, 0.5625, 1.0, 0.5312, 1.0, 0.25, 1.0, 0.2812, 1.0, 0.2812, 1.0, 0.25, 1.0])
me_001.materials.append(mat_yellow)
me_001.materials.append(mat_black)
me_001.update()
arm_x = bpy.data.armatures.new('アーマチュア')  # bones are not reproduced

# ---- objects
ob_x = bpy.data.objects.new('円柱', me_x)
ob_001 = bpy.data.objects.new('円柱.001', me_001)
ob_x_1 = bpy.data.objects.new('アーマチュア', arm_x)

# ---- transforms, parenting, visibility, modifiers, constraints
ob_x.parent = ob_x_1
ob_x.matrix_parent_inverse = Matrix(((0.1278, -0.0, 0.0, -0.0), (-0.0, 0.1278, -0.0, 0.0), (0.0, -0.0, 0.1278, -0.0), (-0.0, 0.0, -0.0, 1.0)))
ob_x.location = (0.0, 0.2678, -0.1002)
ob_x.rotation_euler = (-1.45e-07, 0.893, 1.571)
ob_x.scale = (1.0, 1.0, 3.888)
_vg = ob_x.vertex_groups.new(name='ボーン')
for _i, _w in zip([0, 1, 2, 3, 4, 5, 6, 7, 8, 9, 10, 11, 12, 13, 14, 15, 16, 17, 18, 19, 20, 21, 22, 23, 24, 25, 26, 27, 28, 29, 30, 31, 32, 33, 34, 35, 36, 37, 38, 39, 40, 41, 42, 43, 44, 45, 46, 47, 48, 49, 50, 51, 52, 53, 54, 55, 56, 57, 58, 59, 60, 61, 62, 63, 64, 65, 66, 67, 68, 69, 70, 71, 72, 73, 74, 75, 76, 77, 78, 79, 80, 81, 82, 83, 84, 85, 86, 87, 88, 89, 90, 91, 92, 93, 94, 95, 96, 97, 98, 99, 100, 101, 102, 103, 104, 105, 106, 107, 108, 109, 110, 111, 112, 113, 114, 115, 116, 117, 118, 119, 120, 121, 122, 123, 124, 125, 126, 127, 128, 129, 130, 131, 132, 133, 134, 135, 136, 137, 138, 139, 140, 141, 142, 143, 144, 145, 146, 147, 148, 149, 150, 151, 152, 153, 154, 155, 156, 157, 158, 159, 160], [1.0, 1.0, 1.0, 1.0, 1.0, 1.0, 1.0, 1.0, 1.0, 1.0, 1.0, 1.0, 1.0, 1.0, 1.0, 1.0, 1.0, 1.0, 1.0, 1.0, 1.0, 1.0, 1.0, 1.0, 1.0, 1.0, 1.0, 1.0, 1.0, 1.0, 1.0, 1.0, 1.0, 1.0, 1.0, 1.0, 1.0, 1.0, 1.0, 1.0, 1.0, 1.0, 1.0, 1.0, 1.0, 1.0, 1.0, 1.0, 1.0, 1.0, 1.0, 1.0, 1.0, 1.0, 1.0, 1.0, 1.0, 1.0, 1.0, 1.0, 1.0, 1.0, 1.0, 1.0, 1.0, 1.0, 1.0, 1.0, 1.0, 1.0, 1.0, 1.0, 1.0, 1.0, 1.0, 1.0, 1.0, 1.0, 1.0, 1.0, 1.0, 1.0, 1.0, 1.0, 1.0, 1.0, 1.0, 1.0, 1.0, 1.0, 1.0, 1.0, 1.0, 1.0, 1.0, 1.0, 1.0, 1.0, 1.0, 1.0, 1.0, 1.0, 1.0, 1.0, 1.0, 1.0, 1.0, 1.0, 1.0, 1.0, 1.0, 1.0, 1.0, 1.0, 1.0, 1.0, 1.0, 1.0, 1.0, 1.0, 1.0, 1.0, 1.0, 1.0, 1.0, 1.0, 1.0, 1.0, 1.0, 1.0, 1.0, 1.0, 1.0, 1.0, 1.0, 1.0, 1.0, 1.0, 1.0, 1.0, 1.0, 1.0, 1.0, 1.0, 1.0, 1.0, 1.0, 1.0, 1.0, 1.0, 1.0, 1.0, 1.0, 1.0, 1.0, 1.0, 1.0, 1.0, 1.0, 1.0, 1.0]): _vg.add([_i], _w, 'REPLACE')
_m = ob_x.modifiers.new('アーマチュア', 'ARMATURE')
_m.object = ob_x_1
ob_001.parent = ob_x_1
ob_001.matrix_parent_inverse = Matrix(((0.1278, -0.0, 0.0, -0.0), (-0.0, 0.1278, -0.0, 0.0), (0.0, -0.0, 0.1278, -0.0), (-0.0, 0.0, -0.0, 1.0)))
ob_001.location = (0.0, 2.463, 6.584)
ob_001.rotation_euler = (0.0813, -0.0, 0.0)
ob_001.scale = (0.9111, 0.9111, 0.9111)
_vg = ob_001.vertex_groups.new(name='ボーン')
for _i, _w in zip([0, 1, 2, 3, 4, 5, 6, 7, 8, 9, 10, 11, 12, 13, 14, 15, 16, 17, 18, 19, 20, 21, 22, 23, 24, 25, 26, 27, 28, 29, 30, 31, 32, 33, 34, 35, 36, 37, 38, 39, 40, 41, 42, 43, 44, 45, 46, 47, 48, 49, 50, 51, 52, 53, 54, 55, 56, 57, 58, 59, 60, 61, 62, 63, 64, 65, 66, 67, 68, 69, 70, 71, 72, 73, 74, 75, 76, 77, 78, 79, 80, 81, 82, 83, 84, 85, 86, 87, 88, 89, 90, 91, 92, 93, 94, 95], [1.0, 1.0, 1.0, 1.0, 1.0, 1.0, 1.0, 1.0, 1.0, 1.0, 1.0, 1.0, 1.0, 1.0, 1.0, 1.0, 1.0, 1.0, 1.0, 1.0, 1.0, 1.0, 1.0, 1.0, 1.0, 1.0, 1.0, 1.0, 1.0, 1.0, 1.0, 1.0, 1.0, 1.0, 1.0, 1.0, 1.0, 1.0, 1.0, 1.0, 1.0, 1.0, 1.0, 1.0, 1.0, 1.0, 1.0, 1.0, 1.0, 1.0, 1.0, 1.0, 1.0, 1.0, 1.0, 1.0, 1.0, 1.0, 1.0, 1.0, 1.0, 1.0, 1.0, 1.0, 1.0, 1.0, 1.0, 1.0, 1.0, 1.0, 1.0, 1.0, 1.0, 1.0, 1.0, 1.0, 1.0, 1.0, 1.0, 1.0, 1.0, 1.0, 1.0, 1.0, 1.0, 1.0, 1.0, 1.0, 1.0, 1.0, 1.0, 1.0, 1.0, 1.0, 1.0, 1.0]): _vg.add([_i], _w, 'REPLACE')
_m = ob_001.modifiers.new('アーマチュア', 'ARMATURE')
_m.object = ob_x_1
ob_x_1.location = (-0.008533, -0.0006981, -0.00531)
ob_x_1.scale = (2.352, 2.352, 2.352)

# ---- collection membership
col_collection.objects.link(ob_x)
col_collection.objects.link(ob_001)
col_collection.objects.link(ob_x_1)

# ---- scene / render settings (as saved in the file)
scene.frame_start = 0; scene.frame_end = 60; scene.frame_set(57)
scene.render.engine = 'BLENDER_EEVEE_NEXT'
scene.cycles.sampling_pattern = 'TABULATED_SOBOL'
bpy.context.view_layer.update()

# ---- added for rendering (the .blend has no active camera and no usable light): camera, sun
cam_auto = bpy.data.cameras.new('AutoCamera')
cam_auto.lens = 50.0
cam_auto.sensor_width = 36.0
cam_auto.clip_end = 1000.0
ob_auto_camera = bpy.data.objects.new('AutoCamera', cam_auto)
scene.collection.objects.link(ob_auto_camera)
ob_auto_camera.location = (4.03886, -5.00662, 4.18085)
ob_auto_camera.rotation_euler = (1.09748, -7.21219e-08, 0.694738)
scene.camera = ob_auto_camera
light_auto_sun = bpy.data.lights.new('AutoSun', 'SUN')
light_auto_sun.energy = 3.0
light_auto_sun.angle = 0.0523599
ob_auto_sun = bpy.data.objects.new('AutoSun', light_auto_sun)
scene.collection.objects.link(ob_auto_sun)
ob_auto_sun.rotation_euler = (0.872665, 0.174533, 0.523599)
bpy.context.view_layer.update()
